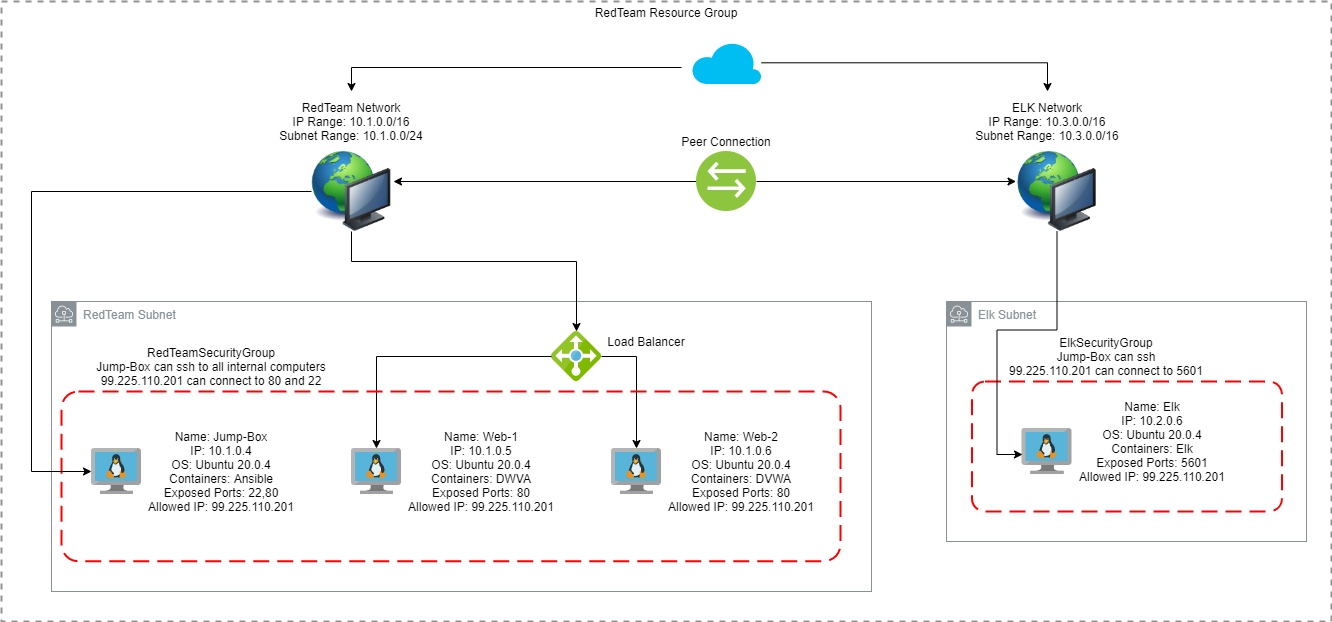

The diagram above was exported from draw.io. Its source (the exported page's mxGraphModel, read from the mxfile embedded in the PNG):
<mxGraphModel dx="2122" dy="1692" grid="1" gridSize="10" guides="1" tooltips="1" connect="1" arrows="1" fold="1" page="1" pageScale="1" pageWidth="700" pageHeight="1000" math="0" shadow="0">
  <root>
    <mxCell id="0" />
    <mxCell id="1" parent="0" />
    <mxCell id="KJHpZZ51pFlmvXWkxK6c-1" value="RedTeam Resource Group" style="fontStyle=0;verticalAlign=top;align=center;spacingTop=-2;fillColor=none;rounded=0;whiteSpace=wrap;html=1;strokeColor=#919191;strokeWidth=2;dashed=1;container=1;collapsible=0;expand=0;recursiveResize=0;" vertex="1" parent="1">
      <mxGeometry x="-30" y="-30" width="1330" height="620" as="geometry" />
    </mxCell>
    <mxCell id="KJHpZZ51pFlmvXWkxK6c-2" value="Peer Connection" style="text;html=1;strokeColor=none;fillColor=none;align=center;verticalAlign=middle;whiteSpace=wrap;rounded=0;" vertex="1" parent="KJHpZZ51pFlmvXWkxK6c-1">
      <mxGeometry x="670" y="130" width="110" height="20" as="geometry" />
    </mxCell>
    <mxCell id="KJHpZZ51pFlmvXWkxK6c-6" style="edgeStyle=orthogonalEdgeStyle;rounded=0;orthogonalLoop=1;jettySize=auto;html=1;" edge="1" parent="KJHpZZ51pFlmvXWkxK6c-1" source="Hgq3psFYW18IChTOPQc4-15" target="Hgq3psFYW18IChTOPQc4-9">
      <mxGeometry relative="1" as="geometry" />
    </mxCell>
    <mxCell id="Hgq3psFYW18IChTOPQc4-15" value="" style="aspect=fixed;html=1;points=[];align=center;image;fontSize=12;image=img/lib/mscae/Load_Balancer_feature.svg;" parent="KJHpZZ51pFlmvXWkxK6c-1" vertex="1">
      <mxGeometry x="550" y="330" width="50" height="50" as="geometry" />
    </mxCell>
    <mxCell id="KJHpZZ51pFlmvXWkxK6c-3" value="Load Balancer" style="text;html=1;strokeColor=none;fillColor=none;align=center;verticalAlign=middle;whiteSpace=wrap;rounded=0;" vertex="1" parent="KJHpZZ51pFlmvXWkxK6c-1">
      <mxGeometry x="600" y="330" width="90" height="20" as="geometry" />
    </mxCell>
    <mxCell id="Hgq3psFYW18IChTOPQc4-9" value="" style="aspect=fixed;html=1;points=[];align=center;image;fontSize=12;image=img/lib/mscae/VM_Linux.svg;" parent="KJHpZZ51pFlmvXWkxK6c-1" vertex="1">
      <mxGeometry x="610" y="447" width="50" height="46" as="geometry" />
    </mxCell>
    <mxCell id="Hgq3psFYW18IChTOPQc4-12" value="Name: Web-2&lt;br&gt;IP:&amp;nbsp;10.1.0.6&lt;br&gt;OS: Ubuntu 20.0.4&lt;br&gt;Containers: DVWA&lt;br&gt;Exposed Ports: 80&lt;br&gt;Allowed IP: 99.225.110.201" style="text;html=1;strokeColor=none;fillColor=none;align=center;verticalAlign=middle;whiteSpace=wrap;rounded=0;" parent="KJHpZZ51pFlmvXWkxK6c-1" vertex="1">
      <mxGeometry x="660" y="410" width="160" height="120" as="geometry" />
    </mxCell>
    <mxCell id="Hgq3psFYW18IChTOPQc4-11" value="Name: Web-1&lt;br&gt;IP:&amp;nbsp;10.1.0.5&lt;br&gt;OS: Ubuntu 20.0.4&lt;br&gt;Containers: DWVA&lt;br&gt;Exposed Ports: 80&lt;br&gt;Allowed IP: 99.225.110.201" style="text;html=1;strokeColor=none;fillColor=none;align=center;verticalAlign=middle;whiteSpace=wrap;rounded=0;" parent="KJHpZZ51pFlmvXWkxK6c-1" vertex="1">
      <mxGeometry x="400" y="410" width="160" height="120" as="geometry" />
    </mxCell>
    <mxCell id="Hgq3psFYW18IChTOPQc4-8" value="" style="aspect=fixed;html=1;points=[];align=center;image;fontSize=12;image=img/lib/mscae/VM_Linux.svg;" parent="KJHpZZ51pFlmvXWkxK6c-1" vertex="1">
      <mxGeometry x="350" y="447" width="50" height="46" as="geometry" />
    </mxCell>
    <mxCell id="Hgq3psFYW18IChTOPQc4-10" value="Name: Jump-Box&lt;br&gt;IP:&amp;nbsp;10.1.0.4&lt;br&gt;OS: Ubuntu 20.0.4&lt;br&gt;Containers: Ansible&lt;br&gt;Exposed Ports: 22,80&lt;br&gt;Allowed IP: 99.225.110.201" style="text;html=1;strokeColor=none;fillColor=none;align=center;verticalAlign=middle;whiteSpace=wrap;rounded=0;" parent="KJHpZZ51pFlmvXWkxK6c-1" vertex="1">
      <mxGeometry x="140" y="410" width="160" height="120" as="geometry" />
    </mxCell>
    <mxCell id="Hgq3psFYW18IChTOPQc4-7" value="" style="aspect=fixed;html=1;points=[];align=center;image;fontSize=12;image=img/lib/mscae/VM_Linux.svg;" parent="KJHpZZ51pFlmvXWkxK6c-1" vertex="1">
      <mxGeometry x="90" y="447" width="50" height="46" as="geometry" />
    </mxCell>
    <mxCell id="Hgq3psFYW18IChTOPQc4-38" value="RedTeamSecurityGroup&lt;br&gt;Jump-Box can ssh to all internal computers&lt;br&gt;99.225.110.201 can connect to 80 and 22" style="text;html=1;strokeColor=none;fillColor=none;align=center;verticalAlign=middle;whiteSpace=wrap;rounded=0;" parent="KJHpZZ51pFlmvXWkxK6c-1" vertex="1">
      <mxGeometry x="70" y="340" width="280" height="50" as="geometry" />
    </mxCell>
    <mxCell id="KJHpZZ51pFlmvXWkxK6c-5" style="edgeStyle=orthogonalEdgeStyle;rounded=0;orthogonalLoop=1;jettySize=auto;html=1;" edge="1" parent="KJHpZZ51pFlmvXWkxK6c-1" source="Hgq3psFYW18IChTOPQc4-15" target="Hgq3psFYW18IChTOPQc4-8">
      <mxGeometry relative="1" as="geometry" />
    </mxCell>
    <mxCell id="Hgq3psFYW18IChTOPQc4-6" value="Elk Subnet" style="outlineConnect=0;gradientColor=none;html=1;whiteSpace=wrap;fontSize=12;fontStyle=0;shape=mxgraph.aws4.group;grIcon=mxgraph.aws4.group_subnet;strokeColor=#879196;fillColor=none;verticalAlign=top;align=left;spacingLeft=30;fontColor=#879196;dashed=0;" parent="KJHpZZ51pFlmvXWkxK6c-1" vertex="1">
      <mxGeometry x="945" y="300" width="360" height="240" as="geometry" />
    </mxCell>
    <mxCell id="Hgq3psFYW18IChTOPQc4-39" value="ElkSecurityGroup&lt;br&gt;Jump-Box can ssh&lt;br&gt;99.225.110.201 can connect to 5601" style="text;html=1;strokeColor=none;fillColor=none;align=center;verticalAlign=middle;whiteSpace=wrap;rounded=0;" parent="KJHpZZ51pFlmvXWkxK6c-1" vertex="1">
      <mxGeometry x="965" y="330" width="280" height="50" as="geometry" />
    </mxCell>
    <mxCell id="Hgq3psFYW18IChTOPQc4-14" value="" style="rounded=1;arcSize=10;dashed=1;strokeColor=#ff0000;fillColor=none;gradientColor=none;dashPattern=8 4;strokeWidth=2;" parent="KJHpZZ51pFlmvXWkxK6c-1" vertex="1">
      <mxGeometry x="970.5" y="380" width="310" height="130" as="geometry" />
    </mxCell>
    <mxCell id="Hgq3psFYW18IChTOPQc4-24" value="" style="aspect=fixed;html=1;points=[];align=center;image;fontSize=12;image=img/lib/mscae/VM_Linux.svg;" parent="KJHpZZ51pFlmvXWkxK6c-1" vertex="1">
      <mxGeometry x="1020.5" y="427" width="50" height="46" as="geometry" />
    </mxCell>
    <mxCell id="Hgq3psFYW18IChTOPQc4-25" value="Name: Elk&lt;br&gt;IP:&amp;nbsp;10.2.0.6&lt;br&gt;OS: Ubuntu 20.0.4&lt;br&gt;Containers: Elk&lt;br&gt;Exposed Ports: 5601&lt;br&gt;Allowed IP: 99.225.110.201" style="text;html=1;strokeColor=none;fillColor=none;align=center;verticalAlign=middle;whiteSpace=wrap;rounded=0;" parent="KJHpZZ51pFlmvXWkxK6c-1" vertex="1">
      <mxGeometry x="1070.5" y="380" width="160" height="120" as="geometry" />
    </mxCell>
    <mxCell id="Hgq3psFYW18IChTOPQc4-28" value="ELK Network&lt;br&gt;IP Range: 10.3.0.0/16&lt;br&gt;Subnet Range:&amp;nbsp;10.3.0.0/16" style="text;html=1;strokeColor=none;fillColor=none;align=center;verticalAlign=middle;whiteSpace=wrap;rounded=0;" parent="KJHpZZ51pFlmvXWkxK6c-1" vertex="1">
      <mxGeometry x="970.5" y="110" width="150" height="20" as="geometry" />
    </mxCell>
    <mxCell id="KJHpZZ51pFlmvXWkxK6c-8" style="edgeStyle=orthogonalEdgeStyle;rounded=0;orthogonalLoop=1;jettySize=auto;html=1;entryX=0.01;entryY=0.565;entryDx=0;entryDy=0;entryPerimeter=0;" edge="1" parent="KJHpZZ51pFlmvXWkxK6c-1" source="Hgq3psFYW18IChTOPQc4-2" target="Hgq3psFYW18IChTOPQc4-24">
      <mxGeometry relative="1" as="geometry" />
    </mxCell>
    <mxCell id="Hgq3psFYW18IChTOPQc4-2" value="" style="image;html=1;image=img/lib/clip_art/computers/Network_128x128.png" parent="KJHpZZ51pFlmvXWkxK6c-1" vertex="1">
      <mxGeometry x="1015.5" y="150" width="80" height="80" as="geometry" />
    </mxCell>
    <mxCell id="KJHpZZ51pFlmvXWkxK6c-11" style="edgeStyle=orthogonalEdgeStyle;rounded=0;orthogonalLoop=1;jettySize=auto;html=1;" edge="1" parent="KJHpZZ51pFlmvXWkxK6c-1" source="KJHpZZ51pFlmvXWkxK6c-10">
      <mxGeometry relative="1" as="geometry">
        <mxPoint x="1046" y="90" as="targetPoint" />
      </mxGeometry>
    </mxCell>
    <mxCell id="KJHpZZ51pFlmvXWkxK6c-10" value="" style="verticalLabelPosition=bottom;html=1;verticalAlign=top;align=center;strokeColor=none;fillColor=#00BEF2;shape=mxgraph.azure.cloud;" vertex="1" parent="KJHpZZ51pFlmvXWkxK6c-1">
      <mxGeometry x="690" y="40" width="70" height="42.5" as="geometry" />
    </mxCell>
    <mxCell id="Hgq3psFYW18IChTOPQc4-21" value="RedTeam Subnet" style="outlineConnect=0;gradientColor=none;html=1;whiteSpace=wrap;fontSize=12;fontStyle=0;shape=mxgraph.aws4.group;grIcon=mxgraph.aws4.group_subnet;strokeColor=#879196;fillColor=none;verticalAlign=top;align=left;spacingLeft=30;fontColor=#879196;dashed=0;" parent="1" vertex="1">
      <mxGeometry x="20" y="270" width="820" height="290" as="geometry" />
    </mxCell>
    <mxCell id="Hgq3psFYW18IChTOPQc4-26" value="" style="rounded=1;arcSize=10;dashed=1;strokeColor=#ff0000;fillColor=none;gradientColor=none;dashPattern=8 4;strokeWidth=2;" parent="1" vertex="1">
      <mxGeometry x="30" y="360" width="779" height="169.75" as="geometry" />
    </mxCell>
    <mxCell id="KJHpZZ51pFlmvXWkxK6c-4" style="edgeStyle=orthogonalEdgeStyle;rounded=0;orthogonalLoop=1;jettySize=auto;html=1;" edge="1" parent="1" source="Hgq3psFYW18IChTOPQc4-1" target="Hgq3psFYW18IChTOPQc4-15">
      <mxGeometry relative="1" as="geometry">
        <Array as="points">
          <mxPoint x="320" y="230" />
          <mxPoint x="545" y="230" />
        </Array>
      </mxGeometry>
    </mxCell>
    <mxCell id="KJHpZZ51pFlmvXWkxK6c-7" style="edgeStyle=orthogonalEdgeStyle;rounded=0;orthogonalLoop=1;jettySize=auto;html=1;entryX=0;entryY=0.5;entryDx=0;entryDy=0;entryPerimeter=0;" edge="1" parent="1" source="Hgq3psFYW18IChTOPQc4-1" target="Hgq3psFYW18IChTOPQc4-7">
      <mxGeometry relative="1" as="geometry">
        <Array as="points">
          <mxPoint y="160" />
          <mxPoint y="440" />
        </Array>
      </mxGeometry>
    </mxCell>
    <mxCell id="Hgq3psFYW18IChTOPQc4-1" value="" style="image;html=1;image=img/lib/clip_art/computers/Network_128x128.png" parent="1" vertex="1">
      <mxGeometry x="280" y="120" width="80" height="80" as="geometry" />
    </mxCell>
    <mxCell id="Hgq3psFYW18IChTOPQc4-13" value="RedTeam Network&lt;br&gt;IP Range: 10.1.0.0/16&lt;br&gt;Subnet Range:&amp;nbsp;10.1.0.0/24" style="text;html=1;strokeColor=none;fillColor=none;align=center;verticalAlign=middle;whiteSpace=wrap;rounded=0;" parent="1" vertex="1">
      <mxGeometry x="230" y="80" width="180" height="20" as="geometry" />
    </mxCell>
    <mxCell id="Hgq3psFYW18IChTOPQc4-30" style="edgeStyle=orthogonalEdgeStyle;rounded=0;orthogonalLoop=1;jettySize=auto;html=1;entryX=1.025;entryY=0.375;entryDx=0;entryDy=0;entryPerimeter=0;" parent="1" source="Hgq3psFYW18IChTOPQc4-29" target="Hgq3psFYW18IChTOPQc4-1" edge="1">
      <mxGeometry relative="1" as="geometry" />
    </mxCell>
    <mxCell id="Hgq3psFYW18IChTOPQc4-31" style="edgeStyle=orthogonalEdgeStyle;rounded=0;orthogonalLoop=1;jettySize=auto;html=1;entryX=-0.012;entryY=0.375;entryDx=0;entryDy=0;entryPerimeter=0;" parent="1" source="Hgq3psFYW18IChTOPQc4-29" target="Hgq3psFYW18IChTOPQc4-2" edge="1">
      <mxGeometry relative="1" as="geometry" />
    </mxCell>
    <mxCell id="Hgq3psFYW18IChTOPQc4-29" value="" style="aspect=fixed;perimeter=ellipsePerimeter;html=1;align=center;shadow=0;dashed=0;fontColor=#4277BB;labelBackgroundColor=#ffffff;fontSize=12;spacingTop=3;image;image=img/lib/ibm/vpc/Bridge.svg;" parent="1" vertex="1">
      <mxGeometry x="665" y="120" width="60" height="60" as="geometry" />
    </mxCell>
    <mxCell id="Hgq3psFYW18IChTOPQc4-36" style="edgeStyle=orthogonalEdgeStyle;rounded=0;orthogonalLoop=1;jettySize=auto;html=1;" parent="1" edge="1">
      <mxGeometry relative="1" as="geometry">
        <mxPoint x="650" y="36" as="sourcePoint" />
        <mxPoint x="320" y="60" as="targetPoint" />
        <Array as="points">
          <mxPoint x="320" y="36" />
        </Array>
      </mxGeometry>
    </mxCell>
  </root>
</mxGraphModel>